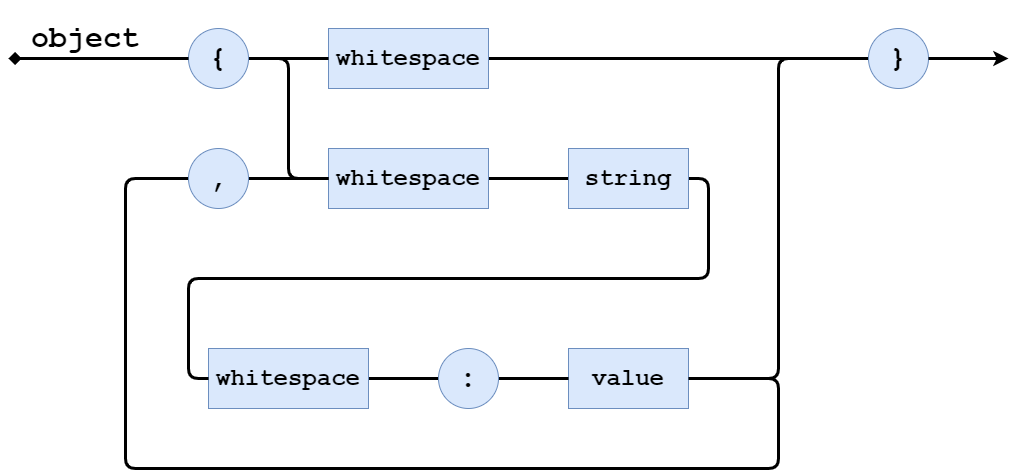

The diagram above was exported from draw.io. Its source (the exported page's mxGraphModel, read from the mxfile embedded in the PNG):
<mxGraphModel dx="1564" dy="874" grid="1" gridSize="10" guides="1" tooltips="1" connect="1" arrows="1" fold="1" page="1" pageScale="1" pageWidth="1169" pageHeight="827" math="0" shadow="0">
  <root>
    <mxCell id="0" />
    <mxCell id="1" parent="0" />
    <mxCell id="KGpmIllM6juxHq_1Ki1D-22" style="orthogonalLoop=1;jettySize=auto;html=1;exitX=1;exitY=0.5;exitDx=0;exitDy=0;entryX=0;entryY=0.5;entryDx=0;entryDy=0;fontFamily=Courier New;startArrow=none;startFill=0;endArrow=none;endFill=0;strokeWidth=3;" edge="1" parent="1" source="KGpmIllM6juxHq_1Ki1D-1" target="KGpmIllM6juxHq_1Ki1D-7">
      <mxGeometry relative="1" as="geometry" />
    </mxCell>
    <mxCell id="KGpmIllM6juxHq_1Ki1D-1" value="&lt;h1&gt;whitespace&lt;/h1&gt;" style="rounded=0;whiteSpace=wrap;html=1;fillColor=#dae8fc;strokeColor=#6c8ebf;fontFamily=Courier New;" vertex="1" parent="1">
      <mxGeometry x="413" y="190" width="160" height="60" as="geometry" />
    </mxCell>
    <mxCell id="KGpmIllM6juxHq_1Ki1D-24" style="edgeStyle=none;orthogonalLoop=1;jettySize=auto;html=1;exitX=1;exitY=0.5;exitDx=0;exitDy=0;entryX=0;entryY=0.5;entryDx=0;entryDy=0;startFill=0;endArrow=none;endFill=0;fontFamily=Courier New;strokeWidth=3;" edge="1" parent="1" source="KGpmIllM6juxHq_1Ki1D-2" target="KGpmIllM6juxHq_1Ki1D-4">
      <mxGeometry relative="1" as="geometry" />
    </mxCell>
    <mxCell id="KGpmIllM6juxHq_1Ki1D-2" value="&lt;h1&gt;whitespace&lt;/h1&gt;" style="rounded=0;whiteSpace=wrap;html=1;fillColor=#dae8fc;strokeColor=#6c8ebf;fontFamily=Courier New;" vertex="1" parent="1">
      <mxGeometry x="413" y="310" width="160" height="60" as="geometry" />
    </mxCell>
    <mxCell id="KGpmIllM6juxHq_1Ki1D-25" style="edgeStyle=none;orthogonalLoop=1;jettySize=auto;html=1;exitX=1;exitY=0.5;exitDx=0;exitDy=0;entryX=0;entryY=0.5;entryDx=0;entryDy=0;startFill=0;endArrow=none;endFill=0;fontFamily=Courier New;strokeWidth=3;" edge="1" parent="1" source="KGpmIllM6juxHq_1Ki1D-3" target="KGpmIllM6juxHq_1Ki1D-9">
      <mxGeometry relative="1" as="geometry" />
    </mxCell>
    <mxCell id="KGpmIllM6juxHq_1Ki1D-3" value="&lt;h1&gt;whitespace&lt;/h1&gt;" style="rounded=0;whiteSpace=wrap;html=1;fillColor=#dae8fc;strokeColor=#6c8ebf;fontFamily=Courier New;" vertex="1" parent="1">
      <mxGeometry x="293" y="510" width="160" height="60" as="geometry" />
    </mxCell>
    <mxCell id="KGpmIllM6juxHq_1Ki1D-31" style="edgeStyle=orthogonalEdgeStyle;orthogonalLoop=1;jettySize=auto;html=1;exitX=1;exitY=0.5;exitDx=0;exitDy=0;entryX=0;entryY=0.5;entryDx=0;entryDy=0;startArrow=none;startFill=0;endArrow=none;endFill=0;fontFamily=Courier New;strokeWidth=3;" edge="1" parent="1" source="KGpmIllM6juxHq_1Ki1D-4" target="KGpmIllM6juxHq_1Ki1D-3">
      <mxGeometry relative="1" as="geometry" />
    </mxCell>
    <mxCell id="KGpmIllM6juxHq_1Ki1D-4" value="&lt;h1&gt;string&lt;/h1&gt;" style="rounded=0;whiteSpace=wrap;html=1;fontFamily=Courier New;fillColor=#dae8fc;strokeColor=#6c8ebf;" vertex="1" parent="1">
      <mxGeometry x="653" y="310" width="120" height="60" as="geometry" />
    </mxCell>
    <mxCell id="KGpmIllM6juxHq_1Ki1D-32" style="edgeStyle=orthogonalEdgeStyle;orthogonalLoop=1;jettySize=auto;html=1;exitX=1;exitY=0.5;exitDx=0;exitDy=0;entryX=0;entryY=0.5;entryDx=0;entryDy=0;startArrow=none;startFill=0;endArrow=none;endFill=0;fontFamily=Courier New;strokeWidth=3;" edge="1" parent="1" source="KGpmIllM6juxHq_1Ki1D-5" target="KGpmIllM6juxHq_1Ki1D-7">
      <mxGeometry relative="1" as="geometry" />
    </mxCell>
    <mxCell id="KGpmIllM6juxHq_1Ki1D-5" value="&lt;h1&gt;value&lt;/h1&gt;" style="rounded=0;whiteSpace=wrap;html=1;fontFamily=Courier New;fillColor=#dae8fc;strokeColor=#6c8ebf;" vertex="1" parent="1">
      <mxGeometry x="653" y="510" width="120" height="60" as="geometry" />
    </mxCell>
    <mxCell id="KGpmIllM6juxHq_1Ki1D-23" style="edgeStyle=none;orthogonalLoop=1;jettySize=auto;html=1;exitX=1;exitY=0.5;exitDx=0;exitDy=0;entryX=0;entryY=0.5;entryDx=0;entryDy=0;startFill=0;endArrow=none;endFill=0;fontFamily=Courier New;strokeWidth=3;" edge="1" parent="1" source="KGpmIllM6juxHq_1Ki1D-6" target="KGpmIllM6juxHq_1Ki1D-1">
      <mxGeometry relative="1" as="geometry" />
    </mxCell>
    <mxCell id="KGpmIllM6juxHq_1Ki1D-30" style="edgeStyle=orthogonalEdgeStyle;orthogonalLoop=1;jettySize=auto;html=1;exitX=1;exitY=0.5;exitDx=0;exitDy=0;entryX=0;entryY=0.5;entryDx=0;entryDy=0;startArrow=none;startFill=0;endArrow=none;endFill=0;fontFamily=Courier New;strokeWidth=3;" edge="1" parent="1" source="KGpmIllM6juxHq_1Ki1D-6" target="KGpmIllM6juxHq_1Ki1D-2">
      <mxGeometry relative="1" as="geometry" />
    </mxCell>
    <mxCell id="KGpmIllM6juxHq_1Ki1D-6" value="&lt;h1&gt;&lt;font style=&quot;font-size: 30px&quot;&gt;{&lt;/font&gt;&lt;/h1&gt;" style="ellipse;whiteSpace=wrap;html=1;aspect=fixed;fontFamily=Courier New;fillColor=#dae8fc;strokeColor=#6c8ebf;" vertex="1" parent="1">
      <mxGeometry x="273" y="190" width="60" height="60" as="geometry" />
    </mxCell>
    <mxCell id="KGpmIllM6juxHq_1Ki1D-7" value="&lt;h1&gt;&lt;font style=&quot;font-size: 30px&quot;&gt;}&lt;/font&gt;&lt;/h1&gt;" style="ellipse;whiteSpace=wrap;html=1;aspect=fixed;fontFamily=Courier New;fillColor=#dae8fc;strokeColor=#6c8ebf;" vertex="1" parent="1">
      <mxGeometry x="953" y="190" width="60" height="60" as="geometry" />
    </mxCell>
    <mxCell id="KGpmIllM6juxHq_1Ki1D-27" style="edgeStyle=none;orthogonalLoop=1;jettySize=auto;html=1;exitX=1;exitY=0.5;exitDx=0;exitDy=0;entryX=0;entryY=0.5;entryDx=0;entryDy=0;startFill=0;endArrow=none;endFill=0;fontFamily=Courier New;strokeWidth=3;" edge="1" parent="1" source="KGpmIllM6juxHq_1Ki1D-8" target="KGpmIllM6juxHq_1Ki1D-2">
      <mxGeometry relative="1" as="geometry" />
    </mxCell>
    <mxCell id="KGpmIllM6juxHq_1Ki1D-33" style="edgeStyle=orthogonalEdgeStyle;orthogonalLoop=1;jettySize=auto;html=1;exitX=0;exitY=0.5;exitDx=0;exitDy=0;entryX=1;entryY=0.5;entryDx=0;entryDy=0;startArrow=none;startFill=0;endArrow=none;endFill=0;fontFamily=Courier New;strokeWidth=3;" edge="1" parent="1" source="KGpmIllM6juxHq_1Ki1D-8" target="KGpmIllM6juxHq_1Ki1D-5">
      <mxGeometry relative="1" as="geometry">
        <Array as="points">
          <mxPoint x="210" y="340" />
          <mxPoint x="210" y="630" />
          <mxPoint x="863" y="630" />
          <mxPoint x="863" y="540" />
        </Array>
      </mxGeometry>
    </mxCell>
    <mxCell id="KGpmIllM6juxHq_1Ki1D-8" value="&lt;h1&gt;&lt;font style=&quot;font-size: 30px&quot;&gt;,&lt;/font&gt;&lt;/h1&gt;" style="ellipse;whiteSpace=wrap;html=1;aspect=fixed;fontFamily=Courier New;fillColor=#dae8fc;strokeColor=#6c8ebf;" vertex="1" parent="1">
      <mxGeometry x="273" y="310" width="60" height="60" as="geometry" />
    </mxCell>
    <mxCell id="KGpmIllM6juxHq_1Ki1D-26" style="edgeStyle=none;orthogonalLoop=1;jettySize=auto;html=1;exitX=1;exitY=0.5;exitDx=0;exitDy=0;entryX=0;entryY=0.5;entryDx=0;entryDy=0;startFill=0;endArrow=none;endFill=0;fontFamily=Courier New;strokeWidth=3;" edge="1" parent="1" source="KGpmIllM6juxHq_1Ki1D-9" target="KGpmIllM6juxHq_1Ki1D-5">
      <mxGeometry relative="1" as="geometry" />
    </mxCell>
    <mxCell id="KGpmIllM6juxHq_1Ki1D-9" value="&lt;h1&gt;&lt;span style=&quot;font-size: 30px&quot;&gt;:&lt;/span&gt;&lt;/h1&gt;" style="ellipse;whiteSpace=wrap;html=1;aspect=fixed;fontFamily=Courier New;fillColor=#dae8fc;strokeColor=#6c8ebf;" vertex="1" parent="1">
      <mxGeometry x="523" y="510" width="60" height="60" as="geometry" />
    </mxCell>
    <mxCell id="KGpmIllM6juxHq_1Ki1D-28" value="" style="endArrow=classic;html=1;fontFamily=Courier New;exitX=1;exitY=0.5;exitDx=0;exitDy=0;strokeWidth=3;" edge="1" parent="1" source="KGpmIllM6juxHq_1Ki1D-7">
      <mxGeometry width="50" height="50" relative="1" as="geometry">
        <mxPoint x="533" y="460" as="sourcePoint" />
        <mxPoint x="1093" y="220" as="targetPoint" />
      </mxGeometry>
    </mxCell>
    <mxCell id="KGpmIllM6juxHq_1Ki1D-29" value="" style="endArrow=none;html=1;fontFamily=Courier New;entryX=0;entryY=0.5;entryDx=0;entryDy=0;startArrow=diamond;startFill=1;strokeWidth=3;" edge="1" parent="1" target="KGpmIllM6juxHq_1Ki1D-6">
      <mxGeometry width="50" height="50" relative="1" as="geometry">
        <mxPoint x="93" y="220" as="sourcePoint" />
        <mxPoint x="583" y="410" as="targetPoint" />
      </mxGeometry>
    </mxCell>
    <mxCell id="yFcVi7lhWVG3NLEwdPi_-5" value="&lt;h1 style=&quot;font-size: 30px&quot;&gt;object&lt;/h1&gt;" style="text;html=1;strokeColor=none;fillColor=none;align=center;verticalAlign=middle;whiteSpace=wrap;rounded=0;fontFamily=Courier New;" vertex="1" parent="1">
      <mxGeometry x="90" y="170" width="160" height="60" as="geometry" />
    </mxCell>
  </root>
</mxGraphModel>